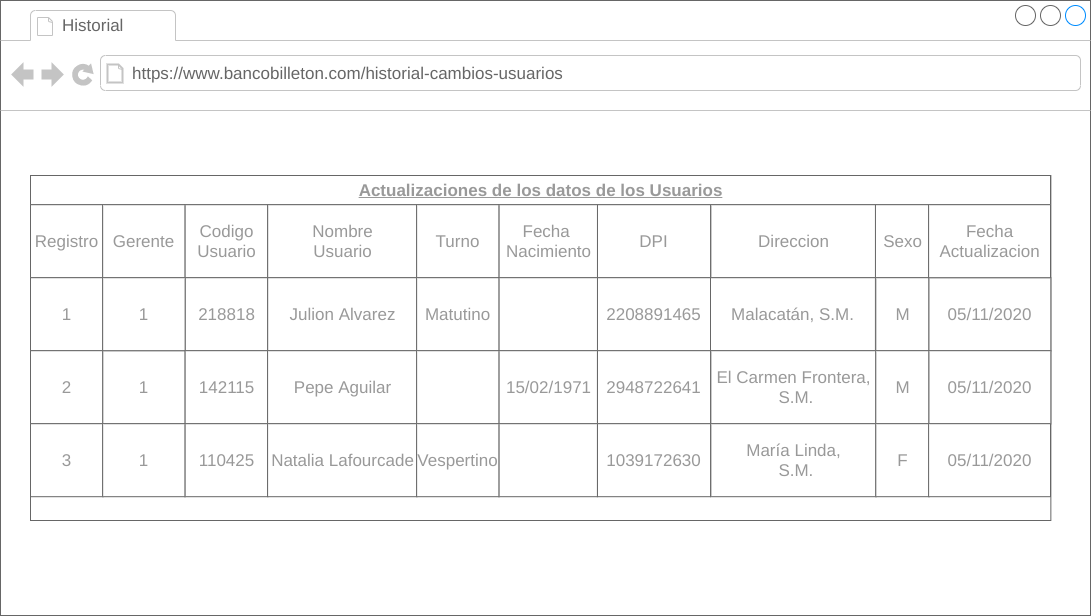

The diagram above was exported from draw.io. Its source (the exported page's mxGraphModel, read from the mxfile embedded in the PNG):
<mxGraphModel dx="1102" dy="426" grid="1" gridSize="10" guides="1" tooltips="1" connect="1" arrows="1" fold="1" page="1" pageScale="1" pageWidth="827" pageHeight="1169" math="0" shadow="0">
  <root>
    <mxCell id="L_NGQj6zjUt-KXVrnwRp-0" />
    <mxCell id="L_NGQj6zjUt-KXVrnwRp-1" parent="L_NGQj6zjUt-KXVrnwRp-0" />
    <mxCell id="TEcLNqdbgQ6W0CHHTDpJ-0" value="" style="strokeWidth=1;shadow=0;dashed=0;align=center;html=1;shape=mxgraph.mockup.containers.browserWindow;rSize=0;strokeColor=#666666;strokeColor2=#008cff;strokeColor3=#c4c4c4;mainText=,;recursiveResize=0;" parent="L_NGQj6zjUt-KXVrnwRp-1" vertex="1">
      <mxGeometry x="290" y="60" width="1090" height="615" as="geometry" />
    </mxCell>
    <mxCell id="TEcLNqdbgQ6W0CHHTDpJ-1" value="Historial" style="strokeWidth=1;shadow=0;dashed=0;align=center;html=1;shape=mxgraph.mockup.containers.anchor;fontSize=17;fontColor=#666666;align=left;" parent="TEcLNqdbgQ6W0CHHTDpJ-0" vertex="1">
      <mxGeometry x="60" y="12" width="110" height="26" as="geometry" />
    </mxCell>
    <mxCell id="TEcLNqdbgQ6W0CHHTDpJ-2" value="https://www.bancobilleton.com/historial-cambios-usuarios" style="strokeWidth=1;shadow=0;dashed=0;align=center;html=1;shape=mxgraph.mockup.containers.anchor;rSize=0;fontSize=17;fontColor=#666666;align=left;" parent="TEcLNqdbgQ6W0CHHTDpJ-0" vertex="1">
      <mxGeometry x="130" y="60" width="540" height="26" as="geometry" />
    </mxCell>
    <mxCell id="TEcLNqdbgQ6W0CHHTDpJ-3" value="" style="strokeWidth=1;shadow=0;dashed=0;align=center;html=1;shape=mxgraph.mockup.misc.rrect;rSize=0;strokeColor=#666666;" parent="TEcLNqdbgQ6W0CHHTDpJ-0" vertex="1">
      <mxGeometry x="30" y="175" width="1020.35" height="345" as="geometry" />
    </mxCell>
    <mxCell id="TEcLNqdbgQ6W0CHHTDpJ-4" value="&lt;u&gt;&lt;b&gt;Actualizaciones de los datos de los Usuarios&lt;/b&gt;&lt;/u&gt;" style="strokeColor=inherit;fillColor=inherit;gradientColor=inherit;strokeWidth=1;shadow=0;dashed=0;align=center;html=1;shape=mxgraph.mockup.misc.rrect;rSize=0;fontSize=17;fontColor=#999999;" parent="TEcLNqdbgQ6W0CHHTDpJ-3" vertex="1">
      <mxGeometry width="1020" height="29.19960010525705" as="geometry" />
    </mxCell>
    <mxCell id="TEcLNqdbgQ6W0CHHTDpJ-5" value="Registro" style="strokeColor=inherit;fillColor=inherit;gradientColor=inherit;strokeWidth=1;shadow=0;dashed=0;align=center;html=1;shape=mxgraph.mockup.misc.rrect;rSize=0;fontSize=17;fontColor=#999999;" parent="TEcLNqdbgQ6W0CHHTDpJ-3" vertex="1">
      <mxGeometry y="29.19960010525705" width="72.15897463524712" height="72.99900026314263" as="geometry" />
    </mxCell>
    <mxCell id="TEcLNqdbgQ6W0CHHTDpJ-6" value="Nombre&lt;br&gt;Usuario" style="strokeColor=inherit;fillColor=inherit;gradientColor=inherit;strokeWidth=1;shadow=0;dashed=0;align=center;html=1;shape=mxgraph.mockup.misc.rrect;rSize=0;fontSize=17;fontColor=#999999;" parent="TEcLNqdbgQ6W0CHHTDpJ-3" vertex="1">
      <mxGeometry x="237.09377380152623" y="29.19960010525705" width="149.039207896629" height="72.99900026314263" as="geometry" />
    </mxCell>
    <mxCell id="TEcLNqdbgQ6W0CHHTDpJ-7" value="DPI" style="strokeColor=inherit;fillColor=inherit;gradientColor=inherit;strokeWidth=1;shadow=0;dashed=0;align=center;html=1;shape=mxgraph.mockup.misc.rrect;rSize=0;fontSize=17;fontColor=#999999;" parent="TEcLNqdbgQ6W0CHHTDpJ-3" vertex="1">
      <mxGeometry x="566.96" y="29.19960010525705" width="113.04" height="72.99900026314263" as="geometry" />
    </mxCell>
    <mxCell id="TEcLNqdbgQ6W0CHHTDpJ-8" value="1" style="strokeColor=inherit;fillColor=inherit;gradientColor=inherit;strokeWidth=1;shadow=0;dashed=0;align=center;html=1;shape=mxgraph.mockup.misc.rrect;rSize=0;fontSize=17;fontColor=#999999;" parent="TEcLNqdbgQ6W0CHHTDpJ-3" vertex="1">
      <mxGeometry y="102.1986003683997" width="72.15897463524712" height="72.99900026314263" as="geometry" />
    </mxCell>
    <mxCell id="TEcLNqdbgQ6W0CHHTDpJ-9" value="Julion Alvarez" style="strokeColor=inherit;fillColor=inherit;gradientColor=inherit;strokeWidth=1;shadow=0;dashed=0;align=center;html=1;shape=mxgraph.mockup.misc.rrect;rSize=0;fontSize=17;fontColor=#999999;" parent="TEcLNqdbgQ6W0CHHTDpJ-3" vertex="1">
      <mxGeometry x="237.09377380152623" y="102.1986003683997" width="149.039207896629" height="72.99900026314263" as="geometry" />
    </mxCell>
    <mxCell id="TEcLNqdbgQ6W0CHHTDpJ-10" value="2208891465" style="strokeColor=inherit;fillColor=inherit;gradientColor=inherit;strokeWidth=1;shadow=0;dashed=0;align=center;html=1;shape=mxgraph.mockup.misc.rrect;rSize=0;fontSize=17;fontColor=#999999;" parent="TEcLNqdbgQ6W0CHHTDpJ-3" vertex="1">
      <mxGeometry x="566.96" y="102.19683069566604" width="113.04" height="72.99900026314263" as="geometry" />
    </mxCell>
    <mxCell id="TEcLNqdbgQ6W0CHHTDpJ-11" value="Direccion" style="strokeColor=inherit;fillColor=inherit;gradientColor=inherit;strokeWidth=1;shadow=0;dashed=0;align=center;html=1;shape=mxgraph.mockup.misc.rrect;rSize=0;fontSize=17;fontColor=#999999;" parent="TEcLNqdbgQ6W0CHHTDpJ-3" vertex="1">
      <mxGeometry x="680.3528964566863" y="29.19960010525705" width="164.9347991662791" height="72.99900026314263" as="geometry" />
    </mxCell>
    <mxCell id="TEcLNqdbgQ6W0CHHTDpJ-12" value="Malacatán, S.M." style="strokeColor=inherit;fillColor=inherit;gradientColor=inherit;strokeWidth=1;shadow=0;dashed=0;align=center;html=1;shape=mxgraph.mockup.misc.rrect;rSize=0;fontSize=17;fontColor=#999999;" parent="TEcLNqdbgQ6W0CHHTDpJ-3" vertex="1">
      <mxGeometry x="680.0028964566862" y="102.19683069566604" width="164.9347991662791" height="72.99900026314263" as="geometry" />
    </mxCell>
    <mxCell id="TEcLNqdbgQ6W0CHHTDpJ-13" value="Turno" style="strokeColor=inherit;fillColor=inherit;gradientColor=inherit;strokeWidth=1;shadow=0;dashed=0;align=center;html=1;shape=mxgraph.mockup.misc.rrect;rSize=0;fontSize=17;fontColor=#999999;" parent="TEcLNqdbgQ6W0CHHTDpJ-3" vertex="1">
      <mxGeometry x="386.13298169815516" y="29.19960010525705" width="82.46739958313955" height="72.99900026314263" as="geometry" />
    </mxCell>
    <mxCell id="TEcLNqdbgQ6W0CHHTDpJ-14" value="Matutino" style="strokeColor=inherit;fillColor=inherit;gradientColor=inherit;strokeWidth=1;shadow=0;dashed=0;align=center;html=1;shape=mxgraph.mockup.misc.rrect;rSize=0;fontSize=17;fontColor=#999999;" parent="TEcLNqdbgQ6W0CHHTDpJ-3" vertex="1">
      <mxGeometry x="386.13298169815516" y="102.1986003683997" width="82.46739958313955" height="72.99900026314263" as="geometry" />
    </mxCell>
    <mxCell id="TEcLNqdbgQ6W0CHHTDpJ-15" value="Fecha&amp;nbsp;&lt;br&gt;Nacimiento" style="strokeColor=inherit;fillColor=inherit;gradientColor=inherit;strokeWidth=1;shadow=0;dashed=0;align=center;html=1;shape=mxgraph.mockup.misc.rrect;rSize=0;fontSize=17;fontColor=#999999;" parent="TEcLNqdbgQ6W0CHHTDpJ-3" vertex="1">
      <mxGeometry x="468.60038128129474" y="29.19960010525705" width="98.36299085278971" height="72.99900026314263" as="geometry" />
    </mxCell>
    <mxCell id="TEcLNqdbgQ6W0CHHTDpJ-16" value="" style="strokeColor=inherit;fillColor=inherit;gradientColor=inherit;strokeWidth=1;shadow=0;dashed=0;align=center;html=1;shape=mxgraph.mockup.misc.rrect;rSize=0;fontSize=17;fontColor=#999999;" parent="TEcLNqdbgQ6W0CHHTDpJ-3" vertex="1">
      <mxGeometry x="468.60038128129474" y="102.1986003683997" width="98.36299085278971" height="72.99900026314263" as="geometry" />
    </mxCell>
    <mxCell id="TEcLNqdbgQ6W0CHHTDpJ-19" value="Gerente" style="strokeColor=inherit;fillColor=inherit;gradientColor=inherit;strokeWidth=1;shadow=0;dashed=0;align=center;html=1;shape=mxgraph.mockup.misc.rrect;rSize=0;fontSize=17;fontColor=#999999;" parent="TEcLNqdbgQ6W0CHHTDpJ-3" vertex="1">
      <mxGeometry x="72.15897463524712" y="29.19960010525705" width="82.46739958313955" height="72.99900026314263" as="geometry" />
    </mxCell>
    <mxCell id="TEcLNqdbgQ6W0CHHTDpJ-20" value="1" style="strokeColor=inherit;fillColor=inherit;gradientColor=inherit;strokeWidth=1;shadow=0;dashed=0;align=center;html=1;shape=mxgraph.mockup.misc.rrect;rSize=0;fontSize=17;fontColor=#999999;" parent="TEcLNqdbgQ6W0CHHTDpJ-3" vertex="1">
      <mxGeometry x="72.15897463524712" y="175.19760063154234" width="82.46739958313955" height="72.99900026314263" as="geometry" />
    </mxCell>
    <mxCell id="TEcLNqdbgQ6W0CHHTDpJ-25" value="Codigo&lt;br&gt;Usuario" style="strokeColor=inherit;fillColor=inherit;gradientColor=inherit;strokeWidth=1;shadow=0;dashed=0;align=center;html=1;shape=mxgraph.mockup.misc.rrect;rSize=0;fontSize=17;fontColor=#999999;" parent="TEcLNqdbgQ6W0CHHTDpJ-3" vertex="1">
      <mxGeometry x="154.62637421838667" y="29.19960010525705" width="82.46739958313955" height="72.99900026314263" as="geometry" />
    </mxCell>
    <mxCell id="TEcLNqdbgQ6W0CHHTDpJ-26" value="218818" style="strokeColor=inherit;fillColor=inherit;gradientColor=inherit;strokeWidth=1;shadow=0;dashed=0;align=center;html=1;shape=mxgraph.mockup.misc.rrect;rSize=0;fontSize=17;fontColor=#999999;" parent="TEcLNqdbgQ6W0CHHTDpJ-3" vertex="1">
      <mxGeometry x="154.62637421838667" y="102.1986003683997" width="82.46739958313955" height="72.99900026314263" as="geometry" />
    </mxCell>
    <mxCell id="TEcLNqdbgQ6W0CHHTDpJ-27" value="1" style="strokeColor=inherit;fillColor=inherit;gradientColor=inherit;strokeWidth=1;shadow=0;dashed=0;align=center;html=1;shape=mxgraph.mockup.misc.rrect;rSize=0;fontSize=17;fontColor=#999999;" parent="TEcLNqdbgQ6W0CHHTDpJ-3" vertex="1">
      <mxGeometry x="72.15897463524712" y="102.1986003683997" width="82.46739958313955" height="72.99900026314263" as="geometry" />
    </mxCell>
    <mxCell id="TEcLNqdbgQ6W0CHHTDpJ-23" value="Sexo" style="strokeColor=inherit;fillColor=inherit;gradientColor=inherit;strokeWidth=1;shadow=0;dashed=0;align=center;html=1;shape=mxgraph.mockup.misc.rrect;rSize=0;fontSize=17;fontColor=#999999;" parent="TEcLNqdbgQ6W0CHHTDpJ-3" vertex="1">
      <mxGeometry x="844.9376956229654" y="29.19960010525705" width="53.17085588122923" height="72.99900026314263" as="geometry" />
    </mxCell>
    <mxCell id="TEcLNqdbgQ6W0CHHTDpJ-24" value="M" style="strokeColor=inherit;fillColor=inherit;gradientColor=inherit;strokeWidth=1;shadow=0;dashed=0;align=center;html=1;shape=mxgraph.mockup.misc.rrect;rSize=0;fontSize=17;fontColor=#999999;" parent="TEcLNqdbgQ6W0CHHTDpJ-3" vertex="1">
      <mxGeometry x="845.2876956229654" y="102.19683069566604" width="53.17085588122923" height="72.99900026314263" as="geometry" />
    </mxCell>
    <mxCell id="TEcLNqdbgQ6W0CHHTDpJ-22" value="05/11/2020" style="strokeColor=inherit;fillColor=inherit;gradientColor=inherit;strokeWidth=1;shadow=0;dashed=0;align=center;html=1;shape=mxgraph.mockup.misc.rrect;rSize=0;fontSize=17;fontColor=#999999;" parent="TEcLNqdbgQ6W0CHHTDpJ-3" vertex="1">
      <mxGeometry x="898.46" y="102.19683069566604" width="121.89" height="72.99900026314263" as="geometry" />
    </mxCell>
    <mxCell id="TEcLNqdbgQ6W0CHHTDpJ-28" value="Fecha&lt;br&gt;Actualizacion" style="strokeColor=inherit;fillColor=inherit;gradientColor=inherit;strokeWidth=1;shadow=0;dashed=0;align=center;html=1;shape=mxgraph.mockup.misc.rrect;rSize=0;fontSize=17;fontColor=#999999;" parent="TEcLNqdbgQ6W0CHHTDpJ-3" vertex="1">
      <mxGeometry x="898.11" y="29.19960010525705" width="121.89" height="72.99900026314263" as="geometry" />
    </mxCell>
    <mxCell id="TEcLNqdbgQ6W0CHHTDpJ-63" value="2" style="strokeColor=inherit;fillColor=inherit;gradientColor=inherit;strokeWidth=1;shadow=0;dashed=0;align=center;html=1;shape=mxgraph.mockup.misc.rrect;rSize=0;fontSize=17;fontColor=#999999;" parent="TEcLNqdbgQ6W0CHHTDpJ-3" vertex="1">
      <mxGeometry y="175.19760063154234" width="72.15897463524712" height="72.99900026314263" as="geometry" />
    </mxCell>
    <mxCell id="TEcLNqdbgQ6W0CHHTDpJ-64" value="142115" style="strokeColor=inherit;fillColor=inherit;gradientColor=inherit;strokeWidth=1;shadow=0;dashed=0;align=center;html=1;shape=mxgraph.mockup.misc.rrect;rSize=0;fontSize=17;fontColor=#999999;" parent="TEcLNqdbgQ6W0CHHTDpJ-3" vertex="1">
      <mxGeometry x="154.62637421838667" y="175.19760063154234" width="82.46739958313955" height="72.99900026314263" as="geometry" />
    </mxCell>
    <mxCell id="TEcLNqdbgQ6W0CHHTDpJ-65" value="Pepe Aguilar" style="strokeColor=inherit;fillColor=inherit;gradientColor=inherit;strokeWidth=1;shadow=0;dashed=0;align=center;html=1;shape=mxgraph.mockup.misc.rrect;rSize=0;fontSize=17;fontColor=#999999;" parent="TEcLNqdbgQ6W0CHHTDpJ-3" vertex="1">
      <mxGeometry x="237.09377380152623" y="175.19760063154234" width="149.039207896629" height="72.99900026314263" as="geometry" />
    </mxCell>
    <mxCell id="TEcLNqdbgQ6W0CHHTDpJ-66" value="" style="strokeColor=inherit;fillColor=inherit;gradientColor=inherit;strokeWidth=1;shadow=0;dashed=0;align=center;html=1;shape=mxgraph.mockup.misc.rrect;rSize=0;fontSize=17;fontColor=#999999;" parent="TEcLNqdbgQ6W0CHHTDpJ-3" vertex="1">
      <mxGeometry x="386.13298169815516" y="175.19760063154234" width="82.46739958313955" height="72.99900026314263" as="geometry" />
    </mxCell>
    <mxCell id="TEcLNqdbgQ6W0CHHTDpJ-67" value="15/02/1971" style="strokeColor=inherit;fillColor=inherit;gradientColor=inherit;strokeWidth=1;shadow=0;dashed=0;align=center;html=1;shape=mxgraph.mockup.misc.rrect;rSize=0;fontSize=17;fontColor=#999999;" parent="TEcLNqdbgQ6W0CHHTDpJ-3" vertex="1">
      <mxGeometry x="468.60038128129474" y="175.19760063154234" width="98.36299085278971" height="72.99900026314263" as="geometry" />
    </mxCell>
    <mxCell id="TEcLNqdbgQ6W0CHHTDpJ-68" value="2948722641" style="strokeColor=inherit;fillColor=inherit;gradientColor=inherit;strokeWidth=1;shadow=0;dashed=0;align=center;html=1;shape=mxgraph.mockup.misc.rrect;rSize=0;fontSize=17;fontColor=#999999;" parent="TEcLNqdbgQ6W0CHHTDpJ-3" vertex="1">
      <mxGeometry x="566.96" y="175.1956539915353" width="113.04" height="72.99900026314263" as="geometry" />
    </mxCell>
    <mxCell id="TEcLNqdbgQ6W0CHHTDpJ-69" value="El Carmen Frontera,&lt;br&gt;&amp;nbsp;S.M." style="strokeColor=inherit;fillColor=inherit;gradientColor=inherit;strokeWidth=1;shadow=0;dashed=0;align=center;html=1;shape=mxgraph.mockup.misc.rrect;rSize=0;fontSize=17;fontColor=#999999;" parent="TEcLNqdbgQ6W0CHHTDpJ-3" vertex="1">
      <mxGeometry x="680.3528964566863" y="175.19565399153535" width="164.9347991662791" height="72.99900026314263" as="geometry" />
    </mxCell>
    <mxCell id="TEcLNqdbgQ6W0CHHTDpJ-70" value="M" style="strokeColor=inherit;fillColor=inherit;gradientColor=inherit;strokeWidth=1;shadow=0;dashed=0;align=center;html=1;shape=mxgraph.mockup.misc.rrect;rSize=0;fontSize=17;fontColor=#999999;" parent="TEcLNqdbgQ6W0CHHTDpJ-3" vertex="1">
      <mxGeometry x="845.2876956229654" y="175.1956539915353" width="53.17085588122923" height="72.99900026314263" as="geometry" />
    </mxCell>
    <mxCell id="TEcLNqdbgQ6W0CHHTDpJ-71" value="05/11/2020" style="strokeColor=inherit;fillColor=inherit;gradientColor=inherit;strokeWidth=1;shadow=0;dashed=0;align=center;html=1;shape=mxgraph.mockup.misc.rrect;rSize=0;fontSize=17;fontColor=#999999;" parent="TEcLNqdbgQ6W0CHHTDpJ-3" vertex="1">
      <mxGeometry x="898.46" y="175.1956539915353" width="121.89" height="72.99900026314263" as="geometry" />
    </mxCell>
    <mxCell id="TEcLNqdbgQ6W0CHHTDpJ-72" value="3" style="strokeColor=inherit;fillColor=inherit;gradientColor=inherit;strokeWidth=1;shadow=0;dashed=0;align=center;html=1;shape=mxgraph.mockup.misc.rrect;rSize=0;fontSize=17;fontColor=#999999;" parent="TEcLNqdbgQ6W0CHHTDpJ-3" vertex="1">
      <mxGeometry y="248.19642392741162" width="72.15897463524712" height="72.99900026314263" as="geometry" />
    </mxCell>
    <mxCell id="TEcLNqdbgQ6W0CHHTDpJ-109" value="1" style="strokeColor=inherit;fillColor=inherit;gradientColor=inherit;strokeWidth=1;shadow=0;dashed=0;align=center;html=1;shape=mxgraph.mockup.misc.rrect;rSize=0;fontSize=17;fontColor=#999999;" parent="TEcLNqdbgQ6W0CHHTDpJ-3" vertex="1">
      <mxGeometry x="72.15897463524712" y="248.19642392741162" width="82.46739958313955" height="72.99900026314263" as="geometry" />
    </mxCell>
    <mxCell id="TEcLNqdbgQ6W0CHHTDpJ-110" value="110425" style="strokeColor=inherit;fillColor=inherit;gradientColor=inherit;strokeWidth=1;shadow=0;dashed=0;align=center;html=1;shape=mxgraph.mockup.misc.rrect;rSize=0;fontSize=17;fontColor=#999999;" parent="TEcLNqdbgQ6W0CHHTDpJ-3" vertex="1">
      <mxGeometry x="154.62637421838667" y="248.19642392741162" width="82.46739958313955" height="72.99900026314263" as="geometry" />
    </mxCell>
    <mxCell id="TEcLNqdbgQ6W0CHHTDpJ-111" value="Natalia Lafourcade" style="strokeColor=inherit;fillColor=inherit;gradientColor=inherit;strokeWidth=1;shadow=0;dashed=0;align=center;html=1;shape=mxgraph.mockup.misc.rrect;rSize=0;fontSize=17;fontColor=#999999;" parent="TEcLNqdbgQ6W0CHHTDpJ-3" vertex="1">
      <mxGeometry x="237.09377380152623" y="248.19642392741162" width="149.039207896629" height="72.99900026314263" as="geometry" />
    </mxCell>
    <mxCell id="TEcLNqdbgQ6W0CHHTDpJ-112" value="Vespertino" style="strokeColor=inherit;fillColor=inherit;gradientColor=inherit;strokeWidth=1;shadow=0;dashed=0;align=center;html=1;shape=mxgraph.mockup.misc.rrect;rSize=0;fontSize=17;fontColor=#999999;" parent="TEcLNqdbgQ6W0CHHTDpJ-3" vertex="1">
      <mxGeometry x="386.13298169815516" y="248.19642392741162" width="82.46739958313955" height="72.99900026314263" as="geometry" />
    </mxCell>
    <mxCell id="TEcLNqdbgQ6W0CHHTDpJ-113" value="" style="strokeColor=inherit;fillColor=inherit;gradientColor=inherit;strokeWidth=1;shadow=0;dashed=0;align=center;html=1;shape=mxgraph.mockup.misc.rrect;rSize=0;fontSize=17;fontColor=#999999;" parent="TEcLNqdbgQ6W0CHHTDpJ-3" vertex="1">
      <mxGeometry x="468.60038128129474" y="248.19642392741162" width="98.36299085278971" height="72.99900026314263" as="geometry" />
    </mxCell>
    <mxCell id="TEcLNqdbgQ6W0CHHTDpJ-114" value="1039172630" style="strokeColor=inherit;fillColor=inherit;gradientColor=inherit;strokeWidth=1;shadow=0;dashed=0;align=center;html=1;shape=mxgraph.mockup.misc.rrect;rSize=0;fontSize=17;fontColor=#999999;" parent="TEcLNqdbgQ6W0CHHTDpJ-3" vertex="1">
      <mxGeometry x="566.96" y="248.19447728740457" width="113.04" height="72.99900026314263" as="geometry" />
    </mxCell>
    <mxCell id="TEcLNqdbgQ6W0CHHTDpJ-115" value="María Linda,&lt;br&gt;&amp;nbsp;S.M." style="strokeColor=inherit;fillColor=inherit;gradientColor=inherit;strokeWidth=1;shadow=0;dashed=0;align=center;html=1;shape=mxgraph.mockup.misc.rrect;rSize=0;fontSize=17;fontColor=#999999;" parent="TEcLNqdbgQ6W0CHHTDpJ-3" vertex="1">
      <mxGeometry x="680.3528964566863" y="248.19447728740462" width="164.9347991662791" height="72.99900026314263" as="geometry" />
    </mxCell>
    <mxCell id="TEcLNqdbgQ6W0CHHTDpJ-116" value="F" style="strokeColor=inherit;fillColor=inherit;gradientColor=inherit;strokeWidth=1;shadow=0;dashed=0;align=center;html=1;shape=mxgraph.mockup.misc.rrect;rSize=0;fontSize=17;fontColor=#999999;" parent="TEcLNqdbgQ6W0CHHTDpJ-3" vertex="1">
      <mxGeometry x="845.2876956229654" y="248.19447728740457" width="53.17085588122923" height="72.99900026314263" as="geometry" />
    </mxCell>
    <mxCell id="TEcLNqdbgQ6W0CHHTDpJ-117" value="05/11/2020" style="strokeColor=inherit;fillColor=inherit;gradientColor=inherit;strokeWidth=1;shadow=0;dashed=0;align=center;html=1;shape=mxgraph.mockup.misc.rrect;rSize=0;fontSize=17;fontColor=#999999;" parent="TEcLNqdbgQ6W0CHHTDpJ-3" vertex="1">
      <mxGeometry x="898.11" y="248.19447728740457" width="121.89" height="72.99900026314263" as="geometry" />
    </mxCell>
  </root>
</mxGraphModel>